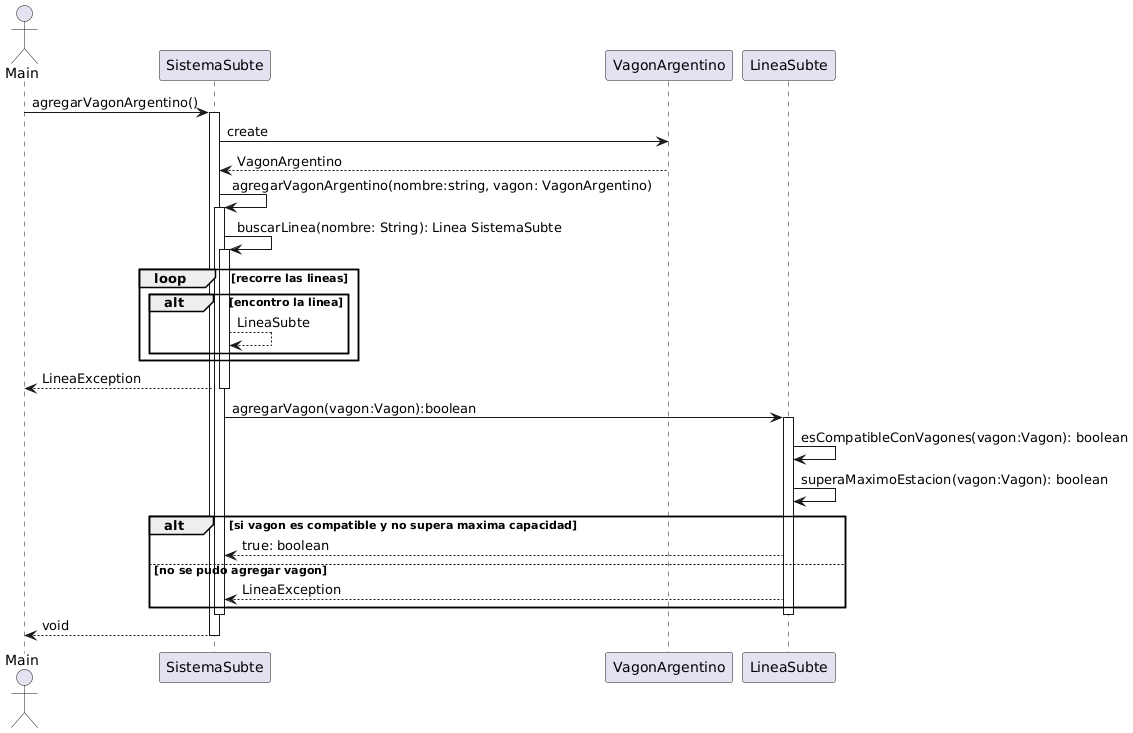

The diagram above was rendered by PlantUML. Its source (embedded in the PNG):
@startuml
actor Main as main
participant SistemaSubte as sistema
participant VagonArgentino as vagon
participant LineaSubte as linea

main -> sistema: agregarVagonArgentino()
    activate sistema
    sistema -> vagon : create
    vagon --> sistema : VagonArgentino
    sistema -> sistema: agregarVagonArgentino(nombre:string, vagon: VagonArgentino)
        activate sistema
        sistema-> sistema: buscarLinea(nombre: String): Linea SistemaSubte
            activate sistema
            loop recorre las lineas
                alt encontro la linea
                    sistema --> sistema : LineaSubte
                end
            end
            sistema --> main: LineaException
            deactivate sistema
        sistema -> linea: agregarVagon(vagon:Vagon):boolean
        activate linea
        linea -> linea: esCompatibleConVagones(vagon:Vagon): boolean
        linea -> linea: superaMaximoEstacion(vagon:Vagon): boolean
        alt si vagon es compatible y no supera maxima capacidad
            linea --> sistema: true: boolean
        else no se pudo agregar vagon
            linea --> sistema : LineaException
        end
        deactivate linea
    deactivate sistema
sistema --> main: void
deactivate sistema
@enduml